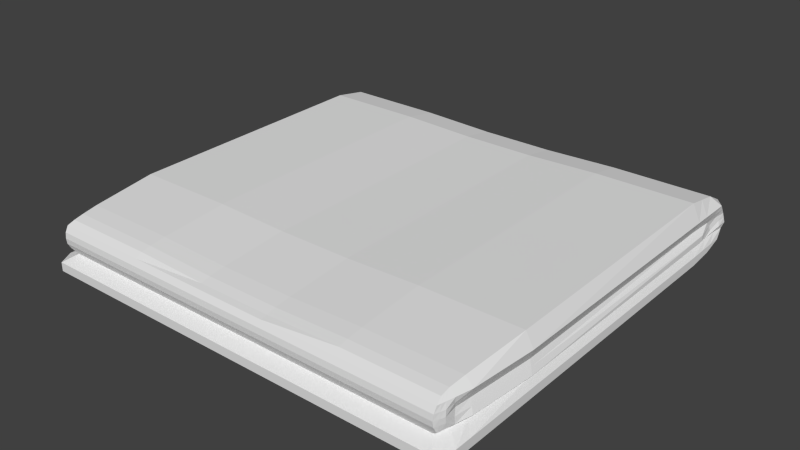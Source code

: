 # Source: hw_enviro.blend  (saved by Blender 2.72.0; exported with 4.5.12 LTS)
import bpy
from mathutils import Matrix  # noqa: F401  (used for matrix-valued properties, if any)

bpy.ops.wm.read_factory_settings(use_empty=True)
scene = bpy.context.scene
scene.name = 'Scene'

# ---- collections
col_collection_1 = bpy.data.collections.new('Collection 1'); scene.collection.children.link(col_collection_1)

# ---- world
world_world = bpy.data.worlds.new('World'); scene.world = world_world
world_world.color = (0.05088, 0.05088, 0.05088)
world_world.use_sun_shadow = False
world_world.sun_shadow_jitter_overblur = 0.0
world_world.cycles.sampling_method = 'MANUAL'
world_world.cycles.sample_map_resolution = 256

# ---- meshes
me_cube_002 = bpy.data.meshes.new('Cube.002')
me_cube_002.from_pydata([(-0.9488, -0.9885, -0.9592), (-0.9476, 0.8259, -0.9592), (0.9476, 0.8259, -0.9592), (0.9488, -0.9885, -0.9592), (-0.9362, -0.9263, 7.803), (-0.9653, 0.8444, 9.191), (0.9653, 0.8444, 9.191), (0.9362, -0.9263, 7.803), (0.9174, -0.941, 2.21), (0.9415, -0.974, 5.165), (0.9579, 0.9836, 2.21), (0.9579, 0.9801, 5.165), (-0.9579, 0.9836, 2.21), (-0.9579, 0.9801, 5.165), (-0.9415, -0.974, 5.165), (-0.9174, -0.941, 2.21), (0.9434, -0.9562, 3.152), (0.958, 0.9915, 3.152), (-0.958, 0.9915, 3.152), (-0.9434, -0.9562, 3.152), (-0.9434, -0.9562, 7.178), (0.9434, -0.9562, 7.178), (0.958, 0.9423, 7.178), (-0.958, 0.9423, 7.178), (-0.958, 0.9423, 1.054), (0.958, 0.9423, 1.054), (0.9592, -1.0, 1.054), (-0.9592, -1.0, 1.054), (-0.9653, 0.6889, 10.22), (-0.9892, 0.6729, -0.9592), (0.9653, 0.6889, 10.22), (0.9892, 0.6729, -0.9592), (-0.9782, 0.6901, 2.21), (-0.9782, 0.6901, 5.165), (0.9782, 0.6901, 5.165), (0.9782, 0.6901, 2.21), (-1.0, 0.7399, 3.152), (1.0, 0.7399, 3.152), (1.0, 0.6901, 7.178), (-1.0, 0.6901, 7.178), (-1.0, 0.6901, 1.054), (1.0, 0.6901, 1.054), (0.9865, 0.8803, 5.165), (0.9865, 0.878, 2.507), (1.0, 0.8943, 3.45), (1.0, 0.8257, 7.178), (1.0, 0.8286, 1.143), (-0.9865, 0.878, 2.507), (-0.9865, 0.8803, 5.165), (-1.0, 0.8943, 3.45), (-1.0, 0.8257, 7.178), (-1.0, 0.8286, 1.143), (-0.9892, -0.5065, -0.9592), (0.9653, -0.5101, 9.653), (-0.9782, -0.494, 2.21), (-0.9782, -0.494, 5.165), (-1.0, -0.5101, 3.152), (-1.0, -0.5101, 7.178), (-1.0, -0.5101, 1.054), (-0.9653, -0.5101, 9.653), (0.9892, -0.5065, -0.9592), (0.9782, -0.494, 5.165), (0.9782, -0.494, 2.21), (1.0, -0.5101, 3.152), (1.0, -0.5101, 7.178), (1.0, -0.5101, 1.054), (-0.9892, -0.846, -0.9592), (0.9427, -0.8114, 8.583), (-0.9553, -0.8068, 2.21), (-0.9553, -0.7939, 5.165), (-0.9766, -0.8114, 3.152), (-0.9766, -0.8114, 7.178), (-1.0, -0.8552, 1.054), (-0.9427, -0.8114, 8.583), (0.9892, -0.846, -0.9592), (0.9553, -0.7939, 5.165), (0.9553, -0.8068, 2.21), (0.9766, -0.8114, 3.152), (0.9766, -0.8114, 7.178), (1.0, -0.8552, 1.054), (-0.9892, -0.9172, -0.9592), (0.9363, -0.8838, 8.193), (-0.9399, -0.8785, 2.21), (-0.9492, -0.8684, 5.165), (-0.9608, -0.8838, 3.152), (-0.9608, -0.8838, 7.178), (-1.0, -0.9276, 1.054), (-0.9363, -0.8838, 8.193), (0.9892, -0.9172, -0.9592), (0.9492, -0.8684, 5.165), (0.9399, -0.8785, 2.21), (0.9608, -0.8838, 3.152), (0.9608, -0.8838, 7.178), (1.0, -0.9276, 1.054), (0.9592, -1.0, -0.5125), (-0.9592, -1.0, -0.5125), (-1.0, 0.6889, -0.5125), (1.0, 0.6889, -0.5125), (1.0, 0.8081, -0.01676), (-1.0, 0.8081, -0.01676), (1.0, -0.5101, -0.5125), (-1.0, -0.5101, -0.5125), (1.0, -0.8552, -0.5125), (-1.0, -0.8552, -0.5125), (1.0, -0.9276, -0.5125), (-1.0, -0.9276, -0.5125), (0.9932, 0.9362, 5.165), (0.9932, 0.9339, 2.507), (1.0, 0.946, 3.45), (1.0, 0.8934, 7.178), (1.0, 0.8934, 1.054), (-0.9932, 0.9339, 2.507), (-0.9932, 0.9362, 5.165), (-1.0, 0.946, 3.45), (-1.0, 0.8934, 7.178), (-1.0, 0.8934, 1.054), (-0.5104, 0.8444, 9.191), (0.5104, 0.8444, 9.191), (0.5104, 0.8259, -0.9592), (-0.5104, 0.8259, -0.9592), (0.5104, -0.9263, 7.803), (-0.5104, -0.9263, 7.803), (-0.5104, -0.9885, -0.9592), (0.5104, -0.9885, -0.9592), (0.5104, 0.9921, 2.21), (-0.5104, 0.9921, 2.21), (0.5104, 0.9921, 5.165), (-0.5104, 0.9921, 5.165), (-0.5104, -0.974, 5.165), (0.5104, -0.974, 5.165), (-0.5104, -0.941, 2.21), (0.5104, -0.941, 2.21), (0.5104, 1.0, 3.152), (-0.5104, 1.0, 3.152), (-0.5104, -0.9562, 3.152), (0.5104, -0.9562, 3.152), (0.5104, 0.9423, 7.178), (-0.5104, 0.9423, 7.178), (-0.5104, -0.9562, 7.178), (0.5104, -0.9562, 7.178), (0.5104, 0.9423, 1.054), (-0.5104, 0.9423, 1.054), (-0.5104, -1.0, 1.054), (0.5104, -1.0, 1.054), (-0.5104, 0.6729, -0.9592), (0.5104, 0.6729, -0.9592), (0.5104, 0.6889, 10.22), (-0.5104, 0.6889, 10.22), (-0.5104, -0.5065, -0.9592), (0.5104, -0.5065, -0.9592), (0.5104, -0.5101, 9.653), (-0.5104, -0.5101, 9.653), (-0.5104, -0.846, -0.9592), (0.5104, -0.846, -0.9592), (0.5104, -0.8114, 8.583), (-0.5104, -0.8114, 8.583), (-0.5104, -0.9172, -0.9592), (0.5104, -0.9172, -0.9592), (0.5104, -0.8838, 8.193), (-0.5104, -0.8838, 8.193), (-0.5104, -1.0, -0.5125), (0.5104, -1.0, -0.5125), (0.9424, -0.9704, 6.171), (0.9579, 0.9612, 6.171), (-0.9579, 0.9612, 6.171), (-0.9424, -0.9704, 6.171), (0.9891, 0.6901, 6.171), (-0.9891, 0.6901, 6.171), (-0.9932, 0.853, 6.171), (0.9932, 0.853, 6.171), (0.9891, -0.502, 6.171), (-0.9891, -0.502, 6.171), (0.966, -0.8026, 6.171), (-0.966, -0.8026, 6.171), (0.957, -0.8819, 6.171), (-0.957, -0.8819, 6.171), (0.9966, 0.9148, 6.171), (-0.9966, 0.9148, 6.171), (-0.5104, 0.9672, 6.171), (0.5104, 0.9672, 6.171), (0.5104, -0.9704, 6.171), (-0.5104, -0.9704, 6.171), (-0.9424, -0.9704, 4.158), (0.9424, -0.9704, 4.158), (0.9579, 0.9858, 4.158), (-0.9579, 0.9858, 4.158), (-0.9991, 0.7399, 4.158), (0.9991, 0.7399, 4.158), (-0.9932, 0.8986, 4.307), (0.9932, 0.8986, 4.307), (0.9891, -0.502, 4.158), (-0.9891, -0.502, 4.158), (0.966, -0.8026, 4.158), (-0.966, -0.8026, 4.158), (0.957, -0.8819, 4.158), (-0.957, -0.8819, 4.158), (0.9966, 0.9411, 4.307), (-0.9966, 0.9411, 4.307), (-0.5104, 0.9961, 4.158), (0.5104, 0.9961, 4.158), (0.5104, -0.9704, 4.158), (-0.5104, -0.9704, 4.158), (-0.969, -0.9528, -0.9592), (0.9363, -0.905, 7.998), (-0.9287, -0.9098, 2.21), (-0.9584, -0.9298, 5.165), (-0.9521, -0.92, 3.152), (-0.9521, -0.92, 7.178), (-0.9796, -0.9638, 1.054), (-0.9363, -0.905, 7.998), (0.969, -0.9528, -0.9592), (0.9584, -0.9298, 5.165), (0.9287, -0.9098, 2.21), (0.9521, -0.92, 3.152), (0.9521, -0.92, 7.178), (0.9796, -0.9638, 1.054), (0.9796, -0.9638, -0.5125), (-0.9796, -0.9638, -0.5125), (-0.5104, -0.9528, -0.9592), (0.5104, -0.9528, -0.9592), (0.5104, -0.905, 7.998), (-0.5104, -0.905, 7.998), (0.9573, -0.9261, 6.171), (-0.9573, -0.9261, 6.171), (0.9573, -0.9261, 4.158), (-0.9573, -0.9261, 4.158), (-0.9589, -0.9706, -0.9592), (0.9363, -0.9157, 7.901), (-0.9231, -0.9254, 2.21), (-0.9506, -0.9503, 5.165), (-0.9478, -0.9381, 3.152), (-0.9478, -0.9381, 7.178), (-0.9694, -0.9819, 1.054), (-0.9694, -0.9819, -0.5125), (-0.5104, -0.9706, -0.9592), (0.5104, -0.9706, -0.9592), (0.5104, -0.9157, 7.901), (-0.5104, -0.9157, 7.901), (-0.9498, -0.9483, 6.171), (-0.9498, -0.9483, 4.158), (-0.9363, -0.9157, 7.901), (0.9589, -0.9706, -0.9592), (0.9506, -0.9503, 5.165), (0.9231, -0.9254, 2.21), (0.9478, -0.9381, 3.152), (0.9478, -0.9381, 7.178), (0.9694, -0.9819, 1.054), (0.9694, -0.9819, -0.5125), (0.9498, -0.9483, 6.171), (0.9498, -0.9483, 4.158), (-0.9824, 0.8067, 2.359), (-0.9824, 0.8079, 5.165), (-0.9847, 0.842, 3.301), (-1.0, 0.7579, 7.178), (-1.0, 0.7593, 1.098), (0.9824, 0.8079, 5.165), (0.9824, 0.8067, 2.359), (0.9847, 0.842, 3.301), (1.0, 0.7579, 7.178), (1.0, 0.7593, 1.098), (0.9684, 0.7494, -0.9592), (-0.9653, 0.7667, 9.706), (0.9653, 0.7667, 9.706), (-0.9684, 0.7494, -0.9592), (1.0, 0.7485, -0.2647), (-1.0, 0.7485, -0.2647), (0.5104, 0.7667, 9.706), (-0.5104, 0.7667, 9.706), (-0.5104, 0.7494, -0.9592), (0.5104, 0.7494, -0.9592), (0.9912, 0.7715, 6.171), (-0.9912, 0.7715, 6.171), (0.9812, 0.8385, 4.233), (-0.9812, 0.8385, 4.233), (-0.1701, 0.8444, 8.775), (0.1701, 0.8444, 8.775), (0.1701, 0.8259, -0.9592), (-0.1701, 0.8259, -0.9592), (0.1701, -0.9263, 7.388), (-0.1701, -0.9263, 7.388), (-0.1701, -0.9885, -0.9592), (0.1701, -0.9885, -0.9592), (0.1701, 0.9522, 2.21), (-0.1701, 0.9522, 2.21), (0.1701, 0.9522, 5.165), (-0.1701, 0.9522, 5.165), (-0.1701, -0.974, 5.165), (0.1701, -0.974, 5.165), (-0.1701, -0.941, 2.21), (0.1701, -0.941, 2.21), (0.1701, 0.96, 3.152), (-0.1701, 0.96, 3.152), (-0.1701, -0.9562, 3.152), (0.1701, -0.9562, 3.152), (0.1701, 0.9024, 7.178), (-0.1701, 0.9024, 7.178), (-0.1701, -0.9562, 7.178), (0.1701, -0.9562, 7.178), (0.1701, 0.9024, 1.054), (-0.1701, 0.9024, 1.054), (-0.1701, -1.0, 1.054), (0.1701, -1.0, 1.054), (-0.1701, 0.6729, -0.9592), (0.1701, 0.6729, -0.9592), (0.1701, 0.6889, 9.807), (-0.1701, 0.6889, 9.807), (-0.1701, -0.5065, -0.9592), (0.1701, -0.5065, -0.9592), (0.1701, -0.5101, 9.237), (-0.1701, -0.5101, 9.237), (-0.1701, -0.846, -0.9592), (0.1701, -0.846, -0.9592), (0.1701, -0.8114, 8.168), (-0.1701, -0.8114, 8.168), (-0.1701, -0.9172, -0.9592), (0.1701, -0.9172, -0.9592), (0.1701, -0.8838, 7.778), (-0.1701, -0.8838, 7.778), (-0.1701, -1.0, -0.5125), (0.1701, -1.0, -0.5125), (0.1701, 0.9273, 6.171), (-0.1701, 0.9273, 6.171), (-0.1701, -0.9704, 6.171), (0.1701, -0.9704, 6.171), (0.1701, 0.9561, 4.158), (-0.1701, 0.9561, 4.158), (-0.1701, -0.9704, 4.158), (0.1701, -0.9704, 4.158), (-0.1701, -0.9528, -0.9592), (0.1701, -0.9528, -0.9592), (0.1701, -0.905, 7.583), (-0.1701, -0.905, 7.583), (-0.1701, -0.9706, -0.9592), (0.1701, -0.9706, -0.9592), (0.1701, -0.9157, 7.486), (-0.1701, -0.9157, 7.486), (0.1701, 0.7667, 9.291), (-0.1701, 0.7667, 9.291), (-0.1701, 0.7494, -0.9592), (0.1701, 0.7494, -0.9592)], [], [(140, 25, 2, 118), (247, 94, 3, 241), (160, 95, 0, 122), (110, 46, 98), (248, 162, 9, 242), (132, 17, 10, 124), (179, 163, 11, 126), (113, 18, 12, 111), (244, 16, 8, 243), (177, 164, 13, 112), (181, 165, 14, 128), (134, 19, 15, 130), (199, 184, 17, 132), (197, 185, 18, 113), (249, 183, 16, 244), (201, 182, 19, 134), (227, 7, 21, 245), (117, 6, 22, 136), (121, 4, 20, 138), (111, 12, 24, 115), (124, 10, 25, 140), (243, 8, 26, 246), (130, 15, 27, 142), (101, 96, 29, 52), (149, 145, 31, 60), (151, 147, 28, 59), (270, 166, 34, 255), (56, 36, 32, 54), (257, 37, 35, 256), (171, 167, 33, 55), (191, 186, 36, 56), (272, 187, 37, 257), (267, 116, 5, 261), (59, 28, 39, 57), (54, 32, 40, 58), (256, 35, 41, 259), (264, 97, 31, 260), (269, 118, 2, 260), (261, 5, 50, 253), (252, 49, 47, 250), (271, 168, 48, 251), (273, 188, 49, 252), (265, 99, 1, 263), (250, 47, 51, 254), (176, 169, 42, 106), (108, 44, 43, 107), (196, 189, 44, 108), (5, 23, 114), (107, 43, 46, 110), (262, 30, 38, 258), (24, 1, 99), (6, 45, 109), (97, 100, 60, 31), (166, 170, 61, 34), (37, 63, 62, 35), (187, 190, 63, 37), (30, 53, 64, 38), (35, 62, 65, 41), (103, 101, 52, 66), (153, 149, 60, 74), (155, 151, 59, 73), (70, 56, 54, 68), (173, 171, 55, 69), (193, 191, 56, 70), (73, 59, 57, 71), (68, 54, 58, 72), (100, 102, 74, 60), (170, 172, 75, 61), (63, 77, 76, 62), (190, 192, 77, 63), (53, 67, 78, 64), (62, 76, 79, 65), (105, 103, 66, 80), (157, 153, 74, 88), (159, 155, 73, 87), (84, 70, 68, 82), (175, 173, 69, 83), (195, 193, 70, 84), (87, 73, 71, 85), (82, 68, 72, 86), (102, 104, 88, 74), (172, 174, 89, 75), (77, 91, 90, 76), (192, 194, 91, 77), (67, 81, 92, 78), (76, 90, 93, 79), (217, 105, 80, 202), (219, 157, 88, 210), (221, 159, 87, 209), (206, 84, 82, 204), (175, 83, 205), (239, 229, 225), (209, 87, 85, 207), (204, 82, 86, 208), (246, 26, 94, 247), (142, 27, 95, 160), (58, 40, 96, 101), (259, 41, 97, 264), (254, 51, 99, 265), (41, 65, 100, 97), (72, 58, 101, 103), (65, 79, 102, 100), (86, 72, 103, 105), (79, 93, 104, 102), (208, 86, 105, 217), (2, 25, 98), (115, 24, 99), (163, 176, 106, 11), (17, 108, 107, 10), (184, 196, 108, 17), (10, 107, 110, 25), (22, 6, 109), (25, 110, 98), (49, 113, 111, 47), (168, 177, 112, 48), (188, 197, 113, 49), (47, 111, 115, 51), (50, 5, 114), (51, 115, 99), (24, 141, 119, 1), (298, 140, 118, 276), (94, 161, 123, 3), (318, 160, 122, 280), (18, 133, 125, 12), (290, 132, 124, 282), (164, 178, 127, 13), (320, 179, 126, 284), (162, 180, 129, 9), (322, 181, 128, 286), (16, 135, 131, 8), (292, 134, 130, 288), (185, 198, 133, 18), (324, 199, 132, 290), (183, 200, 135, 16), (326, 201, 134, 292), (5, 116, 137, 23), (275, 117, 136, 294), (7, 120, 139, 21), (279, 121, 138, 296), (12, 125, 141, 24), (282, 124, 140, 298), (8, 131, 143, 26), (288, 130, 142, 300), (52, 29, 144, 148), (307, 303, 145, 149), (53, 30, 146, 150), (309, 305, 147, 151), (262, 6, 117, 266), (337, 274, 116, 267), (263, 1, 119, 268), (339, 276, 118, 269), (66, 52, 148, 152), (311, 307, 149, 153), (67, 53, 150, 154), (313, 309, 151, 155), (80, 66, 152, 156), (315, 311, 153, 157), (81, 67, 154, 158), (317, 313, 155, 159), (202, 80, 156, 218), (329, 315, 157, 219), (203, 81, 158, 220), (331, 317, 159, 221), (26, 143, 161, 94), (300, 142, 160, 318), (245, 21, 162, 248), (136, 22, 163, 179), (114, 23, 164, 177), (138, 20, 165, 181), (258, 38, 166, 270), (57, 39, 167, 171), (253, 50, 168, 271), (109, 45, 169, 176), (38, 64, 170, 166), (71, 57, 171, 173), (64, 78, 172, 170), (85, 71, 173, 175), (78, 92, 174, 172), (22, 109, 176, 163), (50, 114, 177, 168), (23, 137, 178, 164), (294, 136, 179, 320), (21, 139, 180, 162), (296, 138, 181, 322), (126, 11, 184, 199), (112, 13, 185, 197), (242, 9, 183, 249), (128, 14, 182, 201), (55, 33, 186, 191), (255, 34, 187, 272), (251, 48, 188, 273), (106, 42, 189, 196), (34, 61, 190, 187), (69, 55, 191, 193), (61, 75, 192, 190), (83, 69, 193, 195), (75, 89, 194, 192), (205, 83, 195), (11, 106, 196, 184), (48, 112, 197, 188), (13, 127, 198, 185), (284, 126, 199, 324), (9, 129, 200, 183), (286, 128, 201, 326), (104, 216, 210, 88), (211, 224, 91, 194), (91, 213, 212, 90), (224, 213, 91), (81, 203, 214, 92), (90, 212, 215, 93), (233, 217, 202, 226), (235, 219, 210, 241), (237, 221, 209, 240), (230, 206, 204, 228), (223, 205, 229), (239, 225, 206, 230), (240, 209, 207, 231), (228, 204, 208, 232), (93, 215, 216, 104), (232, 208, 217, 233), (226, 202, 218, 234), (333, 329, 219, 235), (227, 203, 220, 236), (335, 331, 221, 237), (92, 214, 222), (231, 207, 223, 238), (216, 247, 241, 210), (229, 205, 225), (89, 211, 194), (89, 174, 211), (213, 244, 243, 212), (222, 248, 242), (222, 211, 174, 92), (224, 249, 244, 213), (203, 227, 245, 214), (212, 243, 246, 215), (215, 246, 247, 216), (214, 245, 248, 222), (242, 249, 224), (95, 233, 226, 0), (123, 235, 241, 3), (121, 237, 240, 4), (19, 230, 228, 15), (165, 238, 229, 14), (182, 239, 230, 19), (4, 240, 231, 20), (15, 228, 232, 27), (27, 232, 233, 95), (0, 226, 234, 122), (281, 333, 235, 123), (7, 227, 236, 120), (279, 335, 237, 121), (20, 231, 238, 165), (14, 229, 239, 182), (211, 222, 242), (211, 242, 224), (195, 84, 225, 205), (238, 223, 229), (206, 225, 84), (207, 85, 223), (85, 175, 205, 223), (169, 270, 255, 42), (44, 257, 256, 43), (189, 272, 257, 44), (147, 267, 261, 28), (43, 256, 259, 46), (98, 264, 260, 2), (145, 269, 260, 31), (28, 261, 253, 39), (36, 252, 250, 32), (167, 271, 251, 33), (186, 273, 252, 36), (96, 265, 263, 29), (32, 250, 254, 40), (6, 262, 258, 45), (46, 259, 264, 98), (40, 254, 265, 96), (30, 262, 266, 146), (305, 337, 267, 147), (29, 263, 268, 144), (303, 339, 269, 145), (45, 258, 270, 169), (39, 253, 271, 167), (42, 255, 272, 189), (33, 251, 273, 186), (141, 299, 277, 119), (299, 298, 276, 277), (161, 319, 281, 123), (319, 318, 280, 281), (133, 291, 283, 125), (291, 290, 282, 283), (178, 321, 285, 127), (321, 320, 284, 285), (180, 323, 287, 129), (323, 322, 286, 287), (135, 293, 289, 131), (293, 292, 288, 289), (198, 325, 291, 133), (325, 324, 290, 291), (200, 327, 293, 135), (327, 326, 292, 293), (116, 274, 295, 137), (274, 275, 294, 295), (120, 278, 297, 139), (278, 279, 296, 297), (125, 283, 299, 141), (283, 282, 298, 299), (131, 289, 301, 143), (289, 288, 300, 301), (148, 144, 302, 306), (306, 302, 303, 307), (150, 146, 304, 308), (308, 304, 305, 309), (266, 117, 275, 336), (336, 275, 274, 337), (268, 119, 277, 338), (338, 277, 276, 339), (152, 148, 306, 310), (310, 306, 307, 311), (154, 150, 308, 312), (312, 308, 309, 313), (156, 152, 310, 314), (314, 310, 311, 315), (158, 154, 312, 316), (316, 312, 313, 317), (218, 156, 314, 328), (328, 314, 315, 329), (220, 158, 316, 330), (330, 316, 317, 331), (143, 301, 319, 161), (301, 300, 318, 319), (137, 295, 321, 178), (295, 294, 320, 321), (139, 297, 323, 180), (297, 296, 322, 323), (127, 285, 325, 198), (285, 284, 324, 325), (129, 287, 327, 200), (287, 286, 326, 327), (234, 218, 328, 332), (332, 328, 329, 333), (236, 220, 330, 334), (334, 330, 331, 335), (122, 234, 332, 280), (280, 332, 333, 281), (120, 236, 334, 278), (278, 334, 335, 279), (146, 266, 336, 304), (304, 336, 337, 305), (144, 268, 338, 302), (302, 338, 339, 303)])
me_cube_002.use_remesh_preserve_volume = False
me_cube_002.use_remesh_preserve_attributes = False
me_cube_002.use_mirror_vertex_groups = False
me_cube_002.update()

# ---- objects
ob_cube = bpy.data.objects.new('Cube', me_cube_002)

# ---- transforms, parenting, visibility, modifiers, constraints
ob_cube.location = (0.0, 0.0, 0.02463)
ob_cube.scale = (1.0, 1.0, 0.02568)
ob_cube.lineart.crease_threshold = 0.0

# ---- collection membership
col_collection_1.objects.link(ob_cube)

# ---- scene / render settings (as saved in the file)
scene.frame_start = 1; scene.frame_end = 250; scene.frame_set(1)
scene.render.engine = 'BLENDER_EEVEE_NEXT'
scene.render.resolution_percentage = 50
scene.render.dither_intensity = 0.0
scene.cycles.use_denoising = False
scene.cycles.samples = 10
scene.cycles.sampling_pattern = 'TABULATED_SOBOL'
scene.cycles.light_sampling_threshold = 0.0
scene.cycles.use_adaptive_sampling = False
scene.cycles.use_light_tree = False
scene.cycles.blur_glossy = 0.0
scene.cycles.pixel_filter_type = 'GAUSSIAN'
scene.cycles.sample_clamp_indirect = 0.0
scene.view_settings.view_transform = 'Standard'
bpy.context.view_layer.update()

# ---- added for rendering (the .blend has no active camera and no usable light): camera, sun
cam_auto = bpy.data.cameras.new('AutoCamera')
cam_auto.lens = 50.0
cam_auto.sensor_width = 36.0
cam_auto.clip_end = 1000.0
ob_auto_camera = bpy.data.objects.new('AutoCamera', cam_auto)
scene.collection.objects.link(ob_auto_camera)
ob_auto_camera.location = (2.63038, -3.15646, 2.24786)
ob_auto_camera.rotation_euler = (1.09748, -7.21219e-08, 0.694738)
scene.camera = ob_auto_camera
light_auto_sun = bpy.data.lights.new('AutoSun', 'SUN')
light_auto_sun.energy = 3.0
light_auto_sun.angle = 0.0523599
ob_auto_sun = bpy.data.objects.new('AutoSun', light_auto_sun)
scene.collection.objects.link(ob_auto_sun)
ob_auto_sun.rotation_euler = (0.872665, 0.174533, 0.523599)
bpy.context.view_layer.update()
